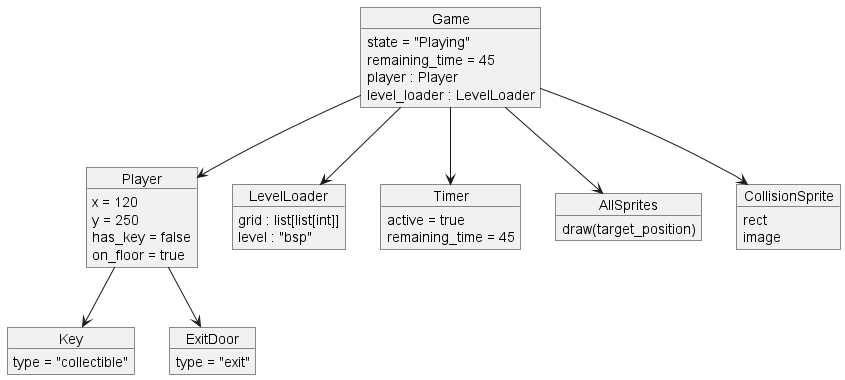

The diagram above was rendered by PlantUML. Its source (embedded in the PNG):
@startuml
object Game {
  state = "Playing"
  remaining_time = 45
  player : Player
  level_loader : LevelLoader
}

object Player {
  x = 120
  y = 250
  has_key = false
  on_floor = true
}

object LevelLoader {
  grid : list[list[int]]
  level : "bsp"
}

object Timer {
  active = true
  remaining_time = 45
}

object AllSprites {
  draw(target_position)
}

object CollisionSprite {
  rect
  image
}

object Key {
  type = "collectible"
}

object ExitDoor {
  type = "exit"
}

Game --> Player
Game --> LevelLoader
Game --> Timer
Game --> AllSprites
Game --> CollisionSprite
Player --> Key
Player --> ExitDoor

@enduml